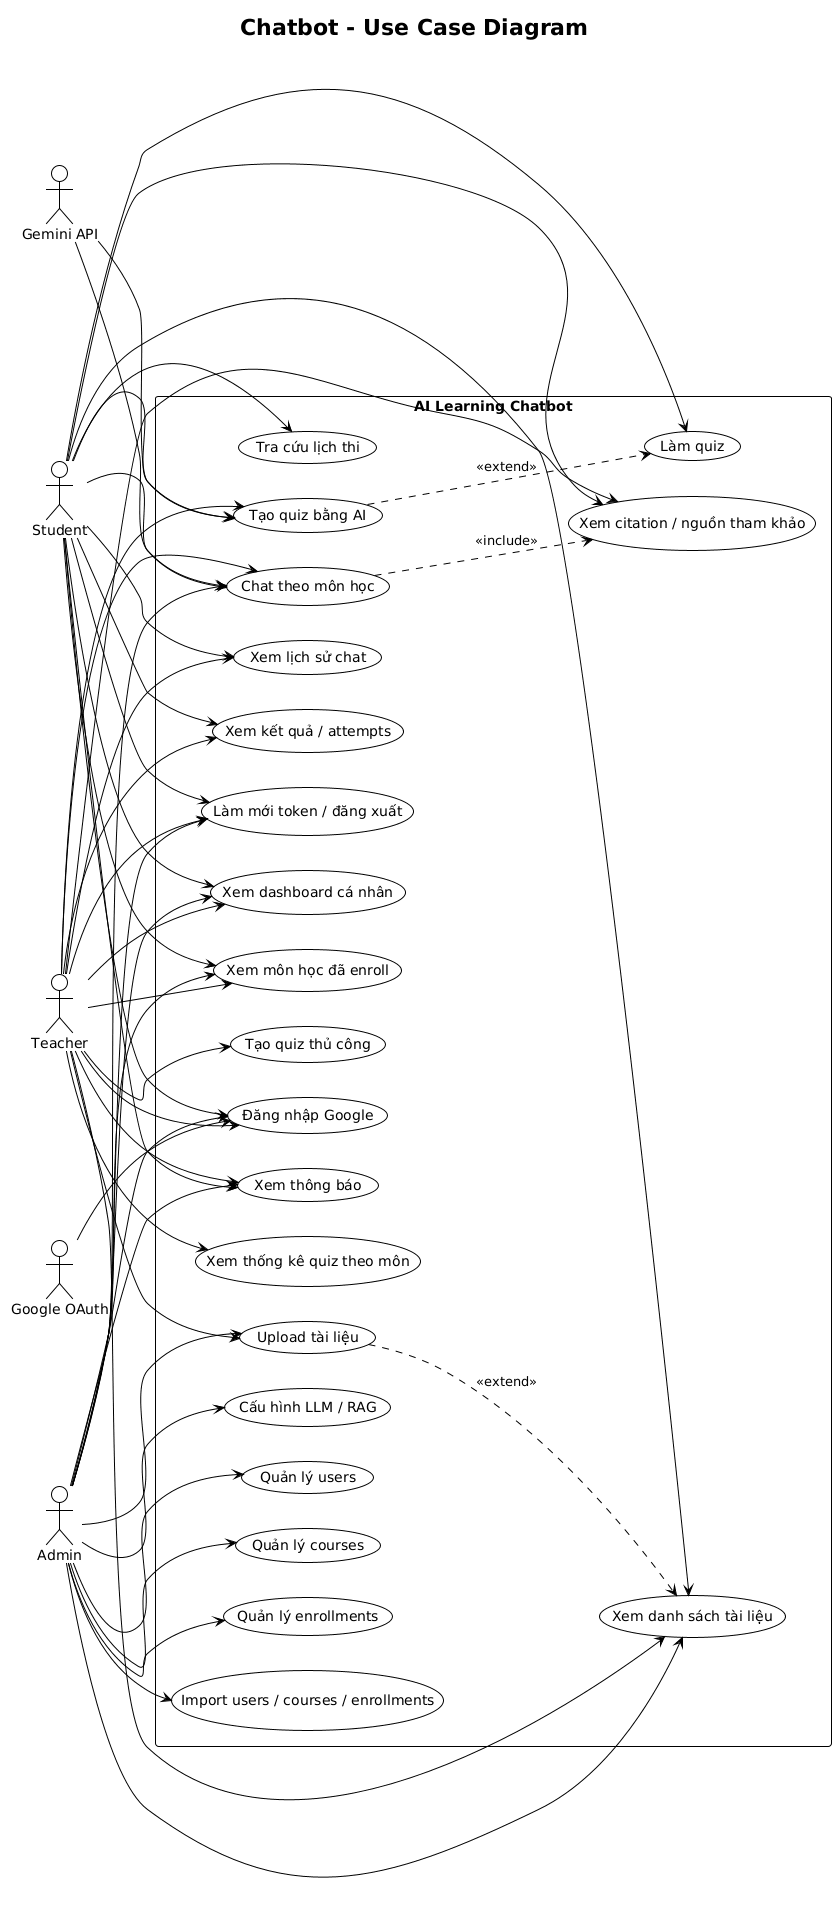

The diagram above was rendered by PlantUML. Its source (embedded in the PNG):
@startuml chatbot_usecase
!theme plain
title Chatbot - Use Case Diagram
left to right direction

actor "Student" as Student
actor "Teacher" as Teacher
actor "Admin" as Admin
actor "Google OAuth" as Google
actor "Gemini API" as Gemini

rectangle "AI Learning Chatbot" {
  usecase "Đăng nhập Google" as UC_Login
  usecase "Làm mới token / đăng xuất" as UC_Session
  usecase "Xem dashboard cá nhân" as UC_Dashboard
  usecase "Xem môn học đã enroll" as UC_MyCourses
  usecase "Xem danh sách tài liệu" as UC_ViewDocs
  usecase "Upload tài liệu" as UC_UploadDocs
  usecase "Chat theo môn học" as UC_Chat
  usecase "Xem lịch sử chat" as UC_History
  usecase "Xem citation / nguồn tham khảo" as UC_Citations
  usecase "Tra cứu lịch thi" as UC_Schedule
  usecase "Tạo quiz bằng AI" as UC_AIQuiz
  usecase "Tạo quiz thủ công" as UC_ManualQuiz
  usecase "Làm quiz" as UC_DoQuiz
  usecase "Xem kết quả / attempts" as UC_Attempts
  usecase "Xem thống kê quiz theo môn" as UC_QuizStats
  usecase "Quản lý users" as UC_Users
  usecase "Quản lý courses" as UC_Courses
  usecase "Quản lý enrollments" as UC_Enrollments
  usecase "Import users / courses / enrollments" as UC_Import
  usecase "Cấu hình LLM / RAG" as UC_Settings
  usecase "Xem thông báo" as UC_Notifications
}

Student --> UC_Login
Student --> UC_Session
Student --> UC_Dashboard
Student --> UC_MyCourses
Student --> UC_ViewDocs
Student --> UC_Chat
Student --> UC_History
Student --> UC_Citations
Student --> UC_Schedule
Student --> UC_AIQuiz
Student --> UC_DoQuiz
Student --> UC_Attempts
Student --> UC_Notifications

Teacher --> UC_Login
Teacher --> UC_Session
Teacher --> UC_Dashboard
Teacher --> UC_MyCourses
Teacher --> UC_ViewDocs
Teacher --> UC_UploadDocs
Teacher --> UC_Chat
Teacher --> UC_History
Teacher --> UC_Citations
Teacher --> UC_ManualQuiz
Teacher --> UC_AIQuiz
Teacher --> UC_QuizStats
Teacher --> UC_Attempts
Teacher --> UC_Notifications

Admin --> UC_Login
Admin --> UC_Session
Admin --> UC_Dashboard
Admin --> UC_MyCourses
Admin --> UC_ViewDocs
Admin --> UC_UploadDocs
Admin --> UC_Chat
Admin --> UC_Notifications
Admin --> UC_Users
Admin --> UC_Courses
Admin --> UC_Enrollments
Admin --> UC_Import
Admin --> UC_Settings

Google --> UC_Login
Gemini --> UC_Chat
Gemini --> UC_AIQuiz

UC_Chat ..> UC_Citations : <<include>>
UC_AIQuiz ..> UC_DoQuiz : <<extend>>
UC_UploadDocs ..> UC_ViewDocs : <<extend>>

@enduml